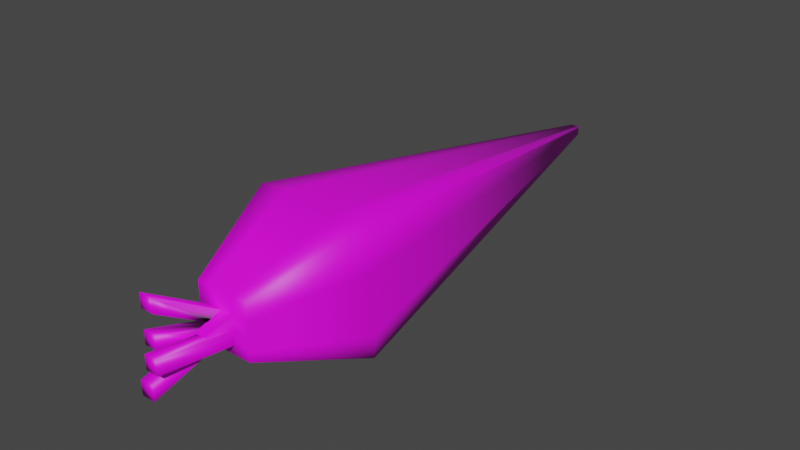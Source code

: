 # Source: carrot.blend  (saved by Blender 3.6.11; exported with 4.5.12 LTS)
import bpy
from mathutils import Matrix  # noqa: F401  (used for matrix-valued properties, if any)

bpy.ops.wm.read_factory_settings(use_empty=True)
scene = bpy.context.scene
scene.name = 'Scene'

# ---- collections
col_collection = bpy.data.collections.new('Collection'); scene.collection.children.link(col_collection)

# ---- images (referenced by path relative to the original .blend; pixels are not part of the script)
import os
ASSET_DIR = os.environ.get("B2B_ASSET_DIR", "")  # directory of the original .blend (textures are referenced by path, not embedded)
HERE = os.path.dirname(os.path.abspath(__file__))  # packed textures are extracted next to this script under _unpacked/

def load_image(name, relpath, width, height, colorspace="sRGB"):
    """Load a texture the original file referenced (path relative to the .blend, or extracted next to this script)."""
    p = next((c for c in (os.path.join(HERE, relpath), os.path.join(ASSET_DIR, relpath)) if relpath and os.path.exists(c)), "")
    if p:
        img = bpy.data.images.load(p, check_existing=True)
        img.name = name
    else:  # same state as the original file: an image datablock whose file is absent (Cycles renders it pink)
        img = bpy.data.images.new(name, width, height)
        img.source = "FILE"
        img.filepath = "//" + (relpath or name)
    img.colorspace_settings.name = colorspace
    return img
img_carrot = load_image('carrot', 'carrot.png', 1024, 1024, 'sRGB')

# ---- materials (node trees are filled in below, after node groups)
mat_material_001 = bpy.data.materials.new('Material.001')
mat_material_001.use_transparent_shadow = False

# ---- material node trees
mat_material_001.use_nodes = True; mat_material_001.node_tree.nodes.clear()
_N = mat_material_001.node_tree.nodes; _L = mat_material_001.node_tree.links
n0 = _N.new('ShaderNodeBsdfPrincipled'); n0.name = 'Principled BSDF'; n0.location = (10, 300)
n0.distribution = 'GGX'
n0.subsurface_method = 'RANDOM_WALK_SKIN'
n0.inputs[3].default_value = 1.45
n0.inputs[27].default_value = (0.0, 0.0, 0.0, 1.0)
n0.inputs[28].default_value = 1.0
n1 = _N.new('ShaderNodeOutputMaterial'); n1.name = 'Material Output'; n1.location = (300, 300)
n2 = _N.new('ShaderNodeTexImage'); n2.name = 'Image Texture'; n2.location = (-280, 275)
n2.image = img_carrot
_L.new(n0.outputs[0], n1.inputs[0])
_L.new(n2.outputs[0], n0.inputs[0])
n1.is_active_output = True

# ---- world
world_world = bpy.data.worlds.new('World'); scene.world = world_world
world_world.use_nodes = True; world_world.node_tree.nodes.clear()
_N = world_world.node_tree.nodes; _L = world_world.node_tree.links
n0 = _N.new('ShaderNodeOutputWorld'); n0.name = 'World Output'; n0.location = (300, 300)
n1 = _N.new('ShaderNodeBackground'); n1.name = 'Background'; n1.location = (10, 300)
n1.inputs[0].default_value = (0.05088, 0.05088, 0.05088, 1.0)
_L.new(n1.outputs[0], n0.inputs[0])
n0.is_active_output = True
world_world.color = (0.05088, 0.05088, 0.05088)
world_world.use_sun_shadow = False
world_world.sun_shadow_jitter_overblur = 0.0

# ---- meshes
me_cube_001 = bpy.data.meshes.new('Cube.001')
me_cube_001.from_pydata([(-0.3521, -2.545, -0.3521), (-0.3521, -2.545, 0.3521), (-0.05892, 4.106, -0.05892), (-0.05892, 4.106, 0.05892), (0.3521, -2.545, -0.3521), (0.3546, -2.549, 0.3546), (0.05892, 4.106, -0.05892), (0.05892, 4.106, 0.05892), (-0.8067, -1.172, -0.8067), (-0.8067, -1.172, 0.8067), (0.8067, -1.172, -0.8067), (0.8067, -1.172, 0.8067), (0.02332, 4.106, -0.05892), (-0.006134, 4.106, -0.05892), (-0.03559, 4.106, -0.05892), (-0.03559, 4.106, 0.05892), (-0.006134, 4.106, 0.05892), (0.02332, 4.106, 0.05892), (-0.2127, -2.545, -0.3521), (-0.03666, -2.545, -0.3521), (0.1394, -2.545, -0.3521), (0.1394, -2.545, 0.3521), (-0.03666, -2.545, 0.3521), (-0.2127, -2.545, 0.3521), (-0.4874, -1.172, 0.8067), (-0.08399, -1.172, 0.8067), (0.3194, -1.172, 0.8067), (0.3194, -1.172, -0.8067), (-0.08399, -1.172, -0.8067), (-0.4874, -1.172, -0.8067), (-0.3521, -2.545, -0.2301), (-0.3521, -2.545, -0.05408), (-0.3521, -2.545, 0.122), (-0.05892, 4.106, 0.02041), (-0.05892, 4.106, -0.009048), (-0.05892, 4.106, -0.03851), (0.05892, 4.106, 0.02041), (0.05892, 4.106, -0.009048), (0.05892, 4.106, -0.03851), (0.3521, -2.545, 0.122), (0.3521, -2.545, -0.05408), (0.3521, -2.545, -0.2301), (0.8067, -1.172, 0.2795), (0.8067, -1.172, -0.1239), (0.8067, -1.172, -0.5273), (-0.8067, -1.172, 0.2795), (-0.8067, -1.172, -0.1239), (-0.8067, -1.172, -0.5273), (0.1394, -2.545, 0.122), (0.1394, -2.545, -0.05408), (0.1394, -2.545, -0.2301), (-0.03666, -2.545, 0.122), (-0.03666, -2.545, -0.05408), (-0.03666, -2.545, -0.2301), (-0.2127, -2.545, 0.122), (-0.2127, -2.545, -0.05408), (-0.2127, -2.545, -0.2301), (-0.03559, 4.106, 0.02041), (-0.03559, 4.106, -0.009048), (-0.03559, 4.106, -0.03851), (-0.006134, 4.106, 0.02041), (-0.006134, 4.106, -0.009048), (-0.006134, 4.106, -0.03851), (0.02332, 4.106, 0.02041), (0.02332, 4.106, -0.009048), (0.02332, 4.106, -0.03851), (0.07176, -3.438, 0.7108), (0.07176, -3.438, 0.5348), (-0.1043, -3.438, 0.7108), (-0.1043, -3.438, 0.5348), (0.221, -3.645, -0.1032), (0.221, -3.645, -0.2792), (0.04499, -3.645, -0.1032), (0.04499, -3.645, -0.2792), (-0.05467, -3.351, 0.2033), (-0.05467, -3.351, 0.02725), (-0.2307, -3.351, 0.2033), (-0.2307, -3.351, 0.02725), (0.325, -3.642, 0.2307), (0.325, -3.642, 0.05467), (0.149, -3.642, 0.2307), (0.149, -3.642, 0.05467)], [], [(45, 9, 3, 33), (63, 17, 7, 36), (42, 11, 5, 39), (54, 23, 1, 32), (27, 10, 4, 20), (24, 9, 1, 23), (15, 3, 9, 24), (12, 6, 10, 27), (36, 7, 11, 42), (32, 1, 9, 45), (2, 14, 29, 8), (14, 13, 28, 29), (13, 12, 27, 28), (7, 17, 26, 11), (17, 16, 25, 26), (16, 15, 24, 25), (11, 26, 21, 5), (26, 25, 22, 21), (25, 24, 23, 22), (8, 29, 18, 0), (29, 28, 19, 18), (28, 27, 20, 19), (39, 5, 21, 48), (48, 21, 22, 51), (51, 22, 23, 54), (33, 3, 15, 57), (57, 15, 16, 60), (60, 16, 17, 63), (13, 62, 65, 12), (62, 61, 64, 65), (61, 60, 63, 64), (14, 59, 62, 13), (59, 58, 61, 62), (58, 57, 60, 61), (2, 35, 59, 14), (35, 34, 58, 59), (34, 33, 57, 58), (19, 53, 56, 18), (53, 52, 74, 75), (54, 55, 69, 68), (20, 50, 53, 19), (50, 49, 78, 79), (52, 49, 71, 73), (4, 41, 50, 20), (41, 40, 49, 50), (40, 39, 48, 49), (0, 30, 47, 8), (30, 31, 46, 47), (31, 32, 45, 46), (6, 38, 44, 10), (38, 37, 43, 44), (37, 36, 42, 43), (18, 56, 30, 0), (56, 55, 31, 30), (55, 54, 32, 31), (10, 44, 41, 4), (44, 43, 40, 41), (43, 42, 39, 40), (12, 65, 38, 6), (65, 64, 37, 38), (64, 63, 36, 37), (8, 47, 35, 2), (47, 46, 34, 35), (46, 45, 33, 34), (67, 66, 68, 69), (51, 54, 68, 66), (55, 52, 67, 69), (52, 51, 66, 67), (71, 70, 72, 73), (49, 48, 70, 71), (48, 51, 72, 70), (51, 52, 73, 72), (75, 74, 76, 77), (56, 53, 75, 77), (55, 56, 77, 76), (52, 55, 76, 74), (79, 78, 80, 81), (49, 52, 80, 78), (52, 53, 81, 80), (53, 50, 79, 81)])
me_cube_001.polygons.foreach_set('use_smooth', [True] * 80)
_uv = me_cube_001.uv_layers.new(name='UVMap')
_uv.uv.foreach_set('vector', [0.513, 0.705, 0.441, 0.6946, 0.6453, 4.803e-09, 0.6506, 0.0007578, 0.8932, 0.8148, 0.8932, 0.8095, 0.8981, 0.8095, 0.8981, 0.8148, 0.1484, 0.7136, 0.2205, 0.7033, 0.1857, 0.9021, 0.1539, 0.9061, 0.7269, 0.9808, 0.7586, 0.9808, 0.7586, 1.0, 0.7269, 1.0, 0.728, 0.2077, 0.6614, 0.2174, 0.6952, 0.01404, 0.7242, 0.009797, 0.3973, 0.7283, 0.441, 0.7345, 0.3519, 0.9152, 0.3329, 0.9125, 0.4378, 0.001838, 0.441, 0.002292, 0.441, 0.7345, 0.3973, 0.7283, 0.8706, 0.9017, 0.8657, 0.9024, 0.6614, 0.2174, 0.728, 0.2077, 0.01084, 0.0007488, 0.0161, 2.234e-08, 0.2205, 0.7033, 0.1484, 0.7136, 0.5068, 0.9004, 0.4754, 0.8959, 0.441, 0.6946, 0.513, 0.705, 0.8818, 0.9001, 0.8786, 0.9006, 0.8382, 0.1916, 0.8818, 0.1853, 0.8786, 0.9006, 0.8746, 0.9012, 0.7831, 0.1997, 0.8382, 0.1916, 0.8746, 0.9012, 0.8706, 0.9017, 0.728, 0.2077, 0.7831, 0.1997, 0.4249, -6.579e-08, 0.4298, 0.0006922, 0.2871, 0.7126, 0.2205, 0.7031, 0.4298, 0.0006922, 0.4338, 0.001265, 0.3422, 0.7205, 0.2871, 0.7126, 0.4338, 0.001265, 0.4378, 0.001838, 0.3973, 0.7283, 0.3422, 0.7205, 0.2205, 0.7031, 0.2871, 0.7126, 0.2847, 0.9056, 0.2553, 0.902, 0.2871, 0.7126, 0.3422, 0.7205, 0.3088, 0.9091, 0.2847, 0.9056, 0.3422, 0.7205, 0.3973, 0.7283, 0.3329, 0.9125, 0.3088, 0.9091, 0.8818, 0.1853, 0.8382, 0.1916, 0.7723, 0.002779, 0.7914, 2.795e-08, 0.8382, 0.1916, 0.7831, 0.1997, 0.7483, 0.006288, 0.7723, 0.002779, 0.7831, 0.1997, 0.728, 0.2077, 0.7242, 0.009797, 0.7483, 0.006288, 0.7269, 0.9028, 0.759, 0.9024, 0.7586, 0.9322, 0.7269, 0.9322, 0.7269, 0.9322, 0.7586, 0.9322, 0.7586, 0.9565, 0.7269, 0.9565, 0.7269, 0.9565, 0.7586, 0.9565, 0.7586, 0.9808, 0.7269, 0.9808, 0.8818, 0.8148, 0.8818, 0.8095, 0.885, 0.8095, 0.885, 0.8148, 0.885, 0.8148, 0.885, 0.8095, 0.8891, 0.8095, 0.8891, 0.8148, 0.8891, 0.8148, 0.8891, 0.8095, 0.8932, 0.8095, 0.8932, 0.8148, 0.8891, 0.8257, 0.8891, 0.8229, 0.8932, 0.8229, 0.8932, 0.8257, 0.8891, 0.8229, 0.8891, 0.8188, 0.8932, 0.8188, 0.8932, 0.8229, 0.8891, 0.8188, 0.8891, 0.8148, 0.8932, 0.8148, 0.8932, 0.8188, 0.885, 0.8257, 0.885, 0.8229, 0.8891, 0.8229, 0.8891, 0.8257, 0.885, 0.8229, 0.885, 0.8188, 0.8891, 0.8188, 0.8891, 0.8229, 0.885, 0.8188, 0.885, 0.8148, 0.8891, 0.8148, 0.8891, 0.8188, 0.8818, 0.8257, 0.8818, 0.8229, 0.885, 0.8229, 0.885, 0.8257, 0.8818, 0.8229, 0.8818, 0.8188, 0.885, 0.8188, 0.885, 0.8229, 0.8818, 0.8188, 0.8818, 0.8148, 0.885, 0.8148, 0.885, 0.8188, 0.6614, 0.9565, 0.6783, 0.9565, 0.6783, 0.9808, 0.6614, 0.9808, 0.9491, 0.4499, 0.9259, 0.4425, 0.9259, 0.3258, 0.9491, 0.3332, 0.9021, 0.4741, 0.8818, 0.4874, 0.8818, 0.3391, 0.9021, 0.3258, 0.6614, 0.9322, 0.6783, 0.9322, 0.6783, 0.9565, 0.6614, 0.9565, 0.9053, 0.3258, 0.8818, 0.3196, 0.8818, 0.164, 0.9053, 0.1702, 0.93, 0.6358, 0.9058, 0.6339, 0.9058, 0.4874, 0.93, 0.4893, 0.6614, 0.9028, 0.6783, 0.9028, 0.6783, 0.9322, 0.6614, 0.9322, 0.6783, 0.9028, 0.7026, 0.9028, 0.7026, 0.9322, 0.6783, 0.9322, 0.7026, 0.9028, 0.7269, 0.9028, 0.7269, 0.9322, 0.7026, 0.9322, 0.5716, 0.9098, 0.5549, 0.9074, 0.6233, 0.7209, 0.6614, 0.7264, 0.5549, 0.9074, 0.5309, 0.9039, 0.5681, 0.7129, 0.6233, 0.7209, 0.5309, 0.9039, 0.5068, 0.9004, 0.513, 0.705, 0.5681, 0.7129, 1.121e-08, 0.002291, 0.002789, 0.001894, 0.03819, 0.7293, 1.381e-08, 0.7347, 0.002789, 0.001894, 0.006815, 0.001322, 0.09332, 0.7214, 0.03819, 0.7293, 0.006815, 0.001322, 0.01084, 0.0007488, 0.1484, 0.7136, 0.09332, 0.7214, 0.6614, 0.9808, 0.6783, 0.9808, 0.6783, 1.0, 0.6614, 1.0, 0.6783, 0.9808, 0.7026, 0.9808, 0.7026, 1.0, 0.6783, 1.0, 0.7026, 0.9808, 0.7269, 0.9808, 0.7269, 1.0, 0.7026, 1.0, 1.381e-08, 0.7347, 0.03819, 0.7293, 0.1057, 0.9129, 0.08906, 0.9153, 0.03819, 0.7293, 0.09332, 0.7214, 0.1298, 0.9095, 0.1057, 0.9129, 0.09332, 0.7214, 0.1484, 0.7136, 0.1539, 0.9061, 0.1298, 0.9095, 0.8932, 0.8257, 0.8932, 0.8229, 0.8981, 0.8229, 0.8981, 0.8257, 0.8932, 0.8229, 0.8932, 0.8188, 0.8981, 0.8188, 0.8981, 0.8229, 0.8932, 0.8188, 0.8932, 0.8148, 0.8981, 0.8148, 0.8981, 0.8188, 0.6614, 0.7264, 0.6233, 0.7209, 0.6586, 0.001917, 0.6614, 0.002319, 0.6233, 0.7209, 0.5681, 0.7129, 0.6546, 0.001337, 0.6586, 0.001917, 0.5681, 0.7129, 0.513, 0.705, 0.6506, 0.0007578, 0.6546, 0.001337, 0.7833, 0.9267, 0.7833, 0.9024, 0.8076, 0.9024, 0.8076, 0.9267, 0.9259, 0.6518, 0.95, 0.6488, 0.95, 0.7703, 0.9259, 0.7733, 0.9262, 0.9459, 0.9021, 0.9432, 0.9021, 0.809, 0.9262, 0.8118, 0.9021, 0.8095, 0.8818, 0.796, 0.8818, 0.6488, 0.9021, 0.6622, 0.8562, 0.9267, 0.8319, 0.9267, 0.8319, 0.9024, 0.8562, 0.9024, 0.9021, 0.3306, 0.9259, 0.3258, 0.9259, 0.4803, 0.9021, 0.4852, 0.9054, 0.001787, 0.9296, 3.612e-08, 0.9296, 0.1531, 0.9054, 0.1549, 0.9021, 0.6488, 0.9259, 0.6537, 0.9259, 0.809, 0.9021, 0.8042, 0.7833, 0.9267, 0.759, 0.9267, 0.759, 0.9024, 0.7833, 0.9024, 0.9536, 0.2791, 0.9293, 0.2796, 0.9293, 0.1646, 0.9536, 0.164, 0.9494, 0.9251, 0.9262, 0.9326, 0.9262, 0.8165, 0.9494, 0.809, 0.9296, 2.648e-08, 0.9539, 0.000545, 0.9539, 0.1106, 0.9296, 0.11, 0.8076, 0.9267, 0.8076, 0.9024, 0.8319, 0.9024, 0.8319, 0.9267, 0.9053, 0.1681, 0.9293, 0.164, 0.9293, 0.3163, 0.9053, 0.3204, 0.9054, 0.158, 0.8818, 0.164, 0.8818, 0.006047, 0.9054, -4.618e-08, 0.9058, 0.6488, 0.8818, 0.6449, 0.8818, 0.4874, 0.9058, 0.4914])
me_cube_001.materials.append(mat_material_001)
me_cube_001.update()

# ---- objects
ob_cube = bpy.data.objects.new('Cube', me_cube_001)

# ---- transforms, parenting, visibility, modifiers, constraints
ob_cube.location = (0.0, 0.0, 0.0)

# ---- collection membership
col_collection.objects.link(ob_cube)

# ---- scene / render settings (as saved in the file)
scene.frame_start = 1; scene.frame_end = 250; scene.frame_set(1)
scene.render.engine = 'BLENDER_EEVEE_NEXT'
scene.cycles.sampling_pattern = 'TABULATED_SOBOL'
scene.view_settings.view_transform = 'Filmic'
bpy.context.view_layer.update()

# ---- added for rendering (the .blend has no active camera and no usable light): camera, sun
cam_auto = bpy.data.cameras.new('AutoCamera')
cam_auto.lens = 50.0
cam_auto.sensor_width = 36.0
cam_auto.clip_end = 1000.0
ob_auto_camera = bpy.data.objects.new('AutoCamera', cam_auto)
scene.collection.objects.link(ob_auto_camera)
ob_auto_camera.location = (7.47568, -8.74047, 5.98055)
ob_auto_camera.rotation_euler = (1.09748, -7.21219e-08, 0.694738)
scene.camera = ob_auto_camera
light_auto_sun = bpy.data.lights.new('AutoSun', 'SUN')
light_auto_sun.energy = 3.0
light_auto_sun.angle = 0.0523599
ob_auto_sun = bpy.data.objects.new('AutoSun', light_auto_sun)
scene.collection.objects.link(ob_auto_sun)
ob_auto_sun.rotation_euler = (0.872665, 0.174533, 0.523599)
bpy.context.view_layer.update()
